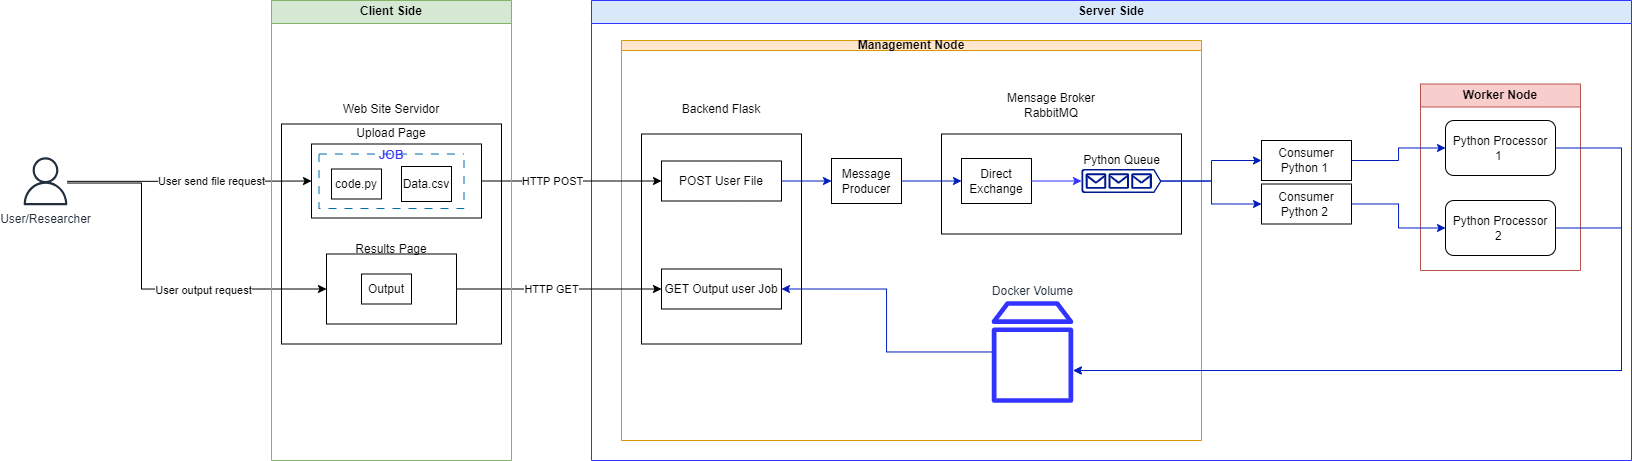

The diagram above was exported from draw.io. Its source (the exported page's mxGraphModel, read from the mxfile embedded in the PNG):
<mxGraphModel dx="2336" dy="798" grid="1" gridSize="10" guides="1" tooltips="1" connect="1" arrows="1" fold="1" page="1" pageScale="1" pageWidth="827" pageHeight="1169" math="0" shadow="0">
  <root>
    <mxCell id="0" />
    <mxCell id="1" parent="0" />
    <mxCell id="sffnzTgEBZrwm27-hG1x-2" value="" style="rounded=0;whiteSpace=wrap;html=1;" parent="1" vertex="1">
      <mxGeometry x="90" y="313.5" width="220" height="220" as="geometry" />
    </mxCell>
    <mxCell id="sffnzTgEBZrwm27-hG1x-3" value="" style="rounded=0;whiteSpace=wrap;html=1;" parent="1" vertex="1">
      <mxGeometry x="120" y="333.5" width="170" height="74" as="geometry" />
    </mxCell>
    <mxCell id="sffnzTgEBZrwm27-hG1x-4" value="" style="rounded=0;whiteSpace=wrap;html=1;" parent="1" vertex="1">
      <mxGeometry x="135" y="443.5" width="130" height="70" as="geometry" />
    </mxCell>
    <mxCell id="sffnzTgEBZrwm27-hG1x-5" value="Web Site Servidor" style="text;html=1;strokeColor=none;fillColor=none;align=center;verticalAlign=middle;whiteSpace=wrap;rounded=0;" parent="1" vertex="1">
      <mxGeometry x="150" y="283.5" width="100" height="30" as="geometry" />
    </mxCell>
    <mxCell id="sffnzTgEBZrwm27-hG1x-6" value="Upload Page" style="text;html=1;strokeColor=none;fillColor=none;align=center;verticalAlign=middle;whiteSpace=wrap;rounded=0;" parent="1" vertex="1">
      <mxGeometry x="150" y="307.5" width="100" height="30" as="geometry" />
    </mxCell>
    <mxCell id="sffnzTgEBZrwm27-hG1x-7" value="code.py" style="rounded=0;whiteSpace=wrap;html=1;" parent="1" vertex="1">
      <mxGeometry x="140" y="358.5" width="50" height="30" as="geometry" />
    </mxCell>
    <mxCell id="sffnzTgEBZrwm27-hG1x-8" value="Data.csv" style="rounded=0;whiteSpace=wrap;html=1;" parent="1" vertex="1">
      <mxGeometry x="210" y="356" width="50" height="35" as="geometry" />
    </mxCell>
    <mxCell id="sffnzTgEBZrwm27-hG1x-9" value="Output" style="rounded=0;whiteSpace=wrap;html=1;" parent="1" vertex="1">
      <mxGeometry x="170" y="463.5" width="50" height="30" as="geometry" />
    </mxCell>
    <mxCell id="sffnzTgEBZrwm27-hG1x-12" value="Results Page" style="text;html=1;strokeColor=none;fillColor=none;align=center;verticalAlign=middle;whiteSpace=wrap;rounded=0;" parent="1" vertex="1">
      <mxGeometry x="150" y="423.5" width="100" height="30" as="geometry" />
    </mxCell>
    <mxCell id="sffnzTgEBZrwm27-hG1x-33" style="edgeStyle=orthogonalEdgeStyle;rounded=0;orthogonalLoop=1;jettySize=auto;html=1;entryX=0;entryY=0.5;entryDx=0;entryDy=0;" parent="1" source="sffnzTgEBZrwm27-hG1x-15" target="sffnzTgEBZrwm27-hG1x-3" edge="1">
      <mxGeometry relative="1" as="geometry" />
    </mxCell>
    <mxCell id="sffnzTgEBZrwm27-hG1x-72" value="User send file request" style="edgeLabel;html=1;align=center;verticalAlign=middle;resizable=0;points=[];" parent="sffnzTgEBZrwm27-hG1x-33" vertex="1" connectable="0">
      <mxGeometry x="-0.1175" relative="1" as="geometry">
        <mxPoint x="36" as="offset" />
      </mxGeometry>
    </mxCell>
    <mxCell id="sffnzTgEBZrwm27-hG1x-76" style="edgeStyle=orthogonalEdgeStyle;rounded=0;orthogonalLoop=1;jettySize=auto;html=1;entryX=0;entryY=0.5;entryDx=0;entryDy=0;" parent="1" source="sffnzTgEBZrwm27-hG1x-15" target="sffnzTgEBZrwm27-hG1x-4" edge="1">
      <mxGeometry relative="1" as="geometry">
        <Array as="points">
          <mxPoint x="-50" y="372.5" />
          <mxPoint x="-50" y="478.5" />
        </Array>
      </mxGeometry>
    </mxCell>
    <mxCell id="sffnzTgEBZrwm27-hG1x-77" value="User output request" style="edgeLabel;html=1;align=center;verticalAlign=middle;resizable=0;points=[];" parent="sffnzTgEBZrwm27-hG1x-76" vertex="1" connectable="0">
      <mxGeometry x="0.3257" y="-1" relative="1" as="geometry">
        <mxPoint as="offset" />
      </mxGeometry>
    </mxCell>
    <mxCell id="sffnzTgEBZrwm27-hG1x-15" value="User/Researcher" style="sketch=0;outlineConnect=0;fontColor=#232F3E;gradientColor=none;fillColor=#232F3D;strokeColor=none;dashed=0;verticalLabelPosition=bottom;verticalAlign=top;align=center;html=1;fontSize=12;fontStyle=0;aspect=fixed;pointerEvents=1;shape=mxgraph.aws4.user;" parent="1" vertex="1">
      <mxGeometry x="-170" y="346.75" width="48" height="48" as="geometry" />
    </mxCell>
    <mxCell id="sffnzTgEBZrwm27-hG1x-20" value="Backend Flask" style="text;html=1;strokeColor=none;fillColor=none;align=center;verticalAlign=middle;whiteSpace=wrap;rounded=0;" parent="1" vertex="1">
      <mxGeometry x="480" y="283.5" width="100" height="30" as="geometry" />
    </mxCell>
    <mxCell id="sffnzTgEBZrwm27-hG1x-40" value="Server Side" style="swimlane;whiteSpace=wrap;html=1;labelBorderColor=none;fillColor=#dae8fc;strokeColor=#3333FF;shadow=0;startSize=23;" parent="1" vertex="1">
      <mxGeometry x="400" y="190" width="1040" height="460" as="geometry" />
    </mxCell>
    <mxCell id="sffnzTgEBZrwm27-hG1x-41" value="Management Node" style="swimlane;whiteSpace=wrap;html=1;strokeColor=#d79b00;fillColor=#ffe6cc;startSize=10;" parent="sffnzTgEBZrwm27-hG1x-40" vertex="1">
      <mxGeometry x="30" y="40" width="580" height="400" as="geometry" />
    </mxCell>
    <mxCell id="sffnzTgEBZrwm27-hG1x-19" value="" style="rounded=0;whiteSpace=wrap;html=1;" parent="sffnzTgEBZrwm27-hG1x-41" vertex="1">
      <mxGeometry x="20" y="93.5" width="160" height="210" as="geometry" />
    </mxCell>
    <mxCell id="sffnzTgEBZrwm27-hG1x-58" value="Docker Volume" style="sketch=0;outlineConnect=0;fontColor=#232F3E;gradientColor=none;fillColor=#3333FF;strokeColor=none;dashed=0;verticalLabelPosition=top;verticalAlign=bottom;align=center;html=1;fontSize=12;fontStyle=0;aspect=fixed;pointerEvents=1;shape=mxgraph.aws4.volume;labelPosition=center;" parent="sffnzTgEBZrwm27-hG1x-41" vertex="1">
      <mxGeometry x="370" y="260" width="81.87" height="103" as="geometry" />
    </mxCell>
    <mxCell id="sffnzTgEBZrwm27-hG1x-22" value="" style="rounded=0;whiteSpace=wrap;html=1;" parent="sffnzTgEBZrwm27-hG1x-41" vertex="1">
      <mxGeometry x="320" y="93.5" width="240" height="100" as="geometry" />
    </mxCell>
    <mxCell id="sffnzTgEBZrwm27-hG1x-23" value="Mensage Broker RabbitMQ" style="text;html=1;strokeColor=none;fillColor=none;align=center;verticalAlign=middle;whiteSpace=wrap;rounded=0;" parent="sffnzTgEBZrwm27-hG1x-41" vertex="1">
      <mxGeometry x="380" y="50" width="100" height="30" as="geometry" />
    </mxCell>
    <mxCell id="sffnzTgEBZrwm27-hG1x-25" value="Python Queue" style="sketch=0;aspect=fixed;pointerEvents=1;shadow=0;dashed=0;html=1;strokeColor=none;labelPosition=center;verticalLabelPosition=top;verticalAlign=bottom;align=center;fillColor=#00188D;shape=mxgraph.azure.queue_generic" parent="sffnzTgEBZrwm27-hG1x-41" vertex="1">
      <mxGeometry x="460" y="128.5" width="80" height="24" as="geometry" />
    </mxCell>
    <mxCell id="sffnzTgEBZrwm27-hG1x-26" value="Direct Exchange" style="rounded=0;whiteSpace=wrap;html=1;" parent="sffnzTgEBZrwm27-hG1x-41" vertex="1">
      <mxGeometry x="340" y="118" width="70" height="45" as="geometry" />
    </mxCell>
    <mxCell id="sffnzTgEBZrwm27-hG1x-31" style="edgeStyle=orthogonalEdgeStyle;rounded=0;orthogonalLoop=1;jettySize=auto;html=1;entryX=0;entryY=0.5;entryDx=0;entryDy=0;entryPerimeter=0;strokeColor=#3333FF;exitX=1;exitY=0.5;exitDx=0;exitDy=0;" parent="sffnzTgEBZrwm27-hG1x-41" source="sffnzTgEBZrwm27-hG1x-26" target="sffnzTgEBZrwm27-hG1x-25" edge="1">
      <mxGeometry relative="1" as="geometry">
        <mxPoint x="420" y="177.50000000000023" as="sourcePoint" />
      </mxGeometry>
    </mxCell>
    <mxCell id="HzflfCKXb3o3AAJysCP6-22" style="edgeStyle=orthogonalEdgeStyle;rounded=0;orthogonalLoop=1;jettySize=auto;html=1;fillColor=#0050ef;strokeColor=#001DBC;" parent="sffnzTgEBZrwm27-hG1x-41" source="HzflfCKXb3o3AAJysCP6-20" target="sffnzTgEBZrwm27-hG1x-26" edge="1">
      <mxGeometry relative="1" as="geometry" />
    </mxCell>
    <mxCell id="HzflfCKXb3o3AAJysCP6-20" value="Message Producer" style="rounded=0;whiteSpace=wrap;html=1;" parent="sffnzTgEBZrwm27-hG1x-41" vertex="1">
      <mxGeometry x="210" y="118" width="70" height="45" as="geometry" />
    </mxCell>
    <mxCell id="sffnzTgEBZrwm27-hG1x-68" value="GET Output user Job" style="rounded=0;whiteSpace=wrap;html=1;" parent="sffnzTgEBZrwm27-hG1x-41" vertex="1">
      <mxGeometry x="40" y="228.5" width="120" height="40" as="geometry" />
    </mxCell>
    <mxCell id="sffnzTgEBZrwm27-hG1x-70" style="edgeStyle=orthogonalEdgeStyle;rounded=0;orthogonalLoop=1;jettySize=auto;html=1;entryX=1;entryY=0.5;entryDx=0;entryDy=0;fillColor=#0050ef;strokeColor=#001DBC;" parent="sffnzTgEBZrwm27-hG1x-41" source="sffnzTgEBZrwm27-hG1x-58" target="sffnzTgEBZrwm27-hG1x-68" edge="1">
      <mxGeometry relative="1" as="geometry" />
    </mxCell>
    <mxCell id="sffnzTgEBZrwm27-hG1x-21" value="POST User File" style="rounded=0;whiteSpace=wrap;html=1;" parent="sffnzTgEBZrwm27-hG1x-41" vertex="1">
      <mxGeometry x="40" y="120.5" width="120" height="40" as="geometry" />
    </mxCell>
    <mxCell id="HzflfCKXb3o3AAJysCP6-21" style="edgeStyle=orthogonalEdgeStyle;rounded=0;orthogonalLoop=1;jettySize=auto;html=1;entryX=0;entryY=0.5;entryDx=0;entryDy=0;fillColor=#0050ef;strokeColor=#001DBC;" parent="sffnzTgEBZrwm27-hG1x-41" source="sffnzTgEBZrwm27-hG1x-21" target="HzflfCKXb3o3AAJysCP6-20" edge="1">
      <mxGeometry relative="1" as="geometry" />
    </mxCell>
    <mxCell id="sffnzTgEBZrwm27-hG1x-49" value="Worker Node" style="swimlane;whiteSpace=wrap;html=1;fillColor=#f8cecc;strokeColor=#b85450;" parent="sffnzTgEBZrwm27-hG1x-40" vertex="1">
      <mxGeometry x="829" y="83.5" width="160" height="186.5" as="geometry" />
    </mxCell>
    <mxCell id="sffnzTgEBZrwm27-hG1x-45" value="Python Processor 1&amp;nbsp;" style="rounded=1;whiteSpace=wrap;html=1;" parent="sffnzTgEBZrwm27-hG1x-49" vertex="1">
      <mxGeometry x="25" y="36.5" width="110" height="55" as="geometry" />
    </mxCell>
    <mxCell id="sffnzTgEBZrwm27-hG1x-46" value="Python Processor 2&amp;nbsp;" style="rounded=1;whiteSpace=wrap;html=1;" parent="sffnzTgEBZrwm27-hG1x-49" vertex="1">
      <mxGeometry x="25" y="116.5" width="110" height="55" as="geometry" />
    </mxCell>
    <mxCell id="HzflfCKXb3o3AAJysCP6-9" style="edgeStyle=orthogonalEdgeStyle;rounded=0;orthogonalLoop=1;jettySize=auto;html=1;entryX=0;entryY=0.5;entryDx=0;entryDy=0;fillColor=#0050ef;strokeColor=#001DBC;" parent="sffnzTgEBZrwm27-hG1x-40" source="HzflfCKXb3o3AAJysCP6-1" target="sffnzTgEBZrwm27-hG1x-45" edge="1">
      <mxGeometry relative="1" as="geometry" />
    </mxCell>
    <mxCell id="HzflfCKXb3o3AAJysCP6-1" value="Consumer Python 1&amp;nbsp;" style="rounded=0;whiteSpace=wrap;html=1;" parent="sffnzTgEBZrwm27-hG1x-40" vertex="1">
      <mxGeometry x="670" y="140" width="90" height="40" as="geometry" />
    </mxCell>
    <mxCell id="HzflfCKXb3o3AAJysCP6-10" style="edgeStyle=orthogonalEdgeStyle;rounded=0;orthogonalLoop=1;jettySize=auto;html=1;entryX=0;entryY=0.5;entryDx=0;entryDy=0;fillColor=#0050ef;strokeColor=#001DBC;" parent="sffnzTgEBZrwm27-hG1x-40" source="HzflfCKXb3o3AAJysCP6-4" target="sffnzTgEBZrwm27-hG1x-46" edge="1">
      <mxGeometry relative="1" as="geometry" />
    </mxCell>
    <mxCell id="HzflfCKXb3o3AAJysCP6-4" value="Consumer Python 2&amp;nbsp;" style="rounded=0;whiteSpace=wrap;html=1;" parent="sffnzTgEBZrwm27-hG1x-40" vertex="1">
      <mxGeometry x="670" y="183.5" width="90" height="40" as="geometry" />
    </mxCell>
    <mxCell id="HzflfCKXb3o3AAJysCP6-5" style="edgeStyle=orthogonalEdgeStyle;rounded=0;orthogonalLoop=1;jettySize=auto;html=1;entryX=0;entryY=0.5;entryDx=0;entryDy=0;fillColor=#0050ef;strokeColor=#001DBC;" parent="sffnzTgEBZrwm27-hG1x-40" source="sffnzTgEBZrwm27-hG1x-25" target="HzflfCKXb3o3AAJysCP6-1" edge="1">
      <mxGeometry relative="1" as="geometry" />
    </mxCell>
    <mxCell id="HzflfCKXb3o3AAJysCP6-6" style="edgeStyle=orthogonalEdgeStyle;rounded=0;orthogonalLoop=1;jettySize=auto;html=1;entryX=0;entryY=0.5;entryDx=0;entryDy=0;fillColor=#0050ef;strokeColor=#001DBC;" parent="sffnzTgEBZrwm27-hG1x-40" source="sffnzTgEBZrwm27-hG1x-25" target="HzflfCKXb3o3AAJysCP6-4" edge="1">
      <mxGeometry relative="1" as="geometry" />
    </mxCell>
    <mxCell id="A5m0G3pWrAUesX-NJwFm-3" style="edgeStyle=orthogonalEdgeStyle;rounded=0;orthogonalLoop=1;jettySize=auto;html=1;fillColor=#0050ef;strokeColor=#001DBC;exitX=1;exitY=0.5;exitDx=0;exitDy=0;" parent="sffnzTgEBZrwm27-hG1x-40" source="sffnzTgEBZrwm27-hG1x-45" target="sffnzTgEBZrwm27-hG1x-58" edge="1">
      <mxGeometry relative="1" as="geometry">
        <Array as="points">
          <mxPoint x="1030" y="148" />
          <mxPoint x="1030" y="370" />
        </Array>
      </mxGeometry>
    </mxCell>
    <mxCell id="A5m0G3pWrAUesX-NJwFm-4" style="edgeStyle=orthogonalEdgeStyle;rounded=0;orthogonalLoop=1;jettySize=auto;html=1;fillColor=#0050ef;strokeColor=#001DBC;exitX=1;exitY=0.5;exitDx=0;exitDy=0;" parent="sffnzTgEBZrwm27-hG1x-40" source="sffnzTgEBZrwm27-hG1x-46" target="sffnzTgEBZrwm27-hG1x-58" edge="1">
      <mxGeometry relative="1" as="geometry">
        <Array as="points">
          <mxPoint x="1030" y="228" />
          <mxPoint x="1030" y="370" />
        </Array>
      </mxGeometry>
    </mxCell>
    <mxCell id="sffnzTgEBZrwm27-hG1x-74" value="JOB" style="swimlane;startSize=0;strokeColor=#006EAF;dashed=1;dashPattern=8 8;fontColor=#3333FF;fillColor=#1ba1e2;" parent="1" vertex="1">
      <mxGeometry x="127.5" y="343.5" width="145" height="54.5" as="geometry">
        <mxRectangle x="27.5" y="290" width="70" height="30" as="alternateBounds" />
      </mxGeometry>
    </mxCell>
    <mxCell id="sffnzTgEBZrwm27-hG1x-78" style="edgeStyle=orthogonalEdgeStyle;rounded=0;orthogonalLoop=1;jettySize=auto;html=1;entryX=0;entryY=0.5;entryDx=0;entryDy=0;" parent="1" source="sffnzTgEBZrwm27-hG1x-4" target="sffnzTgEBZrwm27-hG1x-68" edge="1">
      <mxGeometry relative="1" as="geometry" />
    </mxCell>
    <mxCell id="sffnzTgEBZrwm27-hG1x-80" value="HTTP GET" style="edgeLabel;html=1;align=center;verticalAlign=middle;resizable=0;points=[];" parent="sffnzTgEBZrwm27-hG1x-78" vertex="1" connectable="0">
      <mxGeometry x="-0.5091" relative="1" as="geometry">
        <mxPoint x="44" as="offset" />
      </mxGeometry>
    </mxCell>
    <mxCell id="sffnzTgEBZrwm27-hG1x-32" style="edgeStyle=orthogonalEdgeStyle;rounded=0;orthogonalLoop=1;jettySize=auto;html=1;exitX=1;exitY=0.5;exitDx=0;exitDy=0;" parent="1" source="sffnzTgEBZrwm27-hG1x-3" target="sffnzTgEBZrwm27-hG1x-21" edge="1">
      <mxGeometry relative="1" as="geometry" />
    </mxCell>
    <mxCell id="sffnzTgEBZrwm27-hG1x-79" value="HTTP POST" style="edgeLabel;html=1;align=center;verticalAlign=middle;resizable=0;points=[];" parent="sffnzTgEBZrwm27-hG1x-32" vertex="1" connectable="0">
      <mxGeometry x="-0.0836" y="3" relative="1" as="geometry">
        <mxPoint x="-12" y="3" as="offset" />
      </mxGeometry>
    </mxCell>
    <mxCell id="1hEirFYi_fFjYGT15jzW-1" value="Client Side" style="swimlane;whiteSpace=wrap;html=1;fillColor=#d5e8d4;strokeColor=#82b366;" vertex="1" parent="1">
      <mxGeometry x="80" y="190" width="240" height="460" as="geometry" />
    </mxCell>
  </root>
</mxGraphModel>